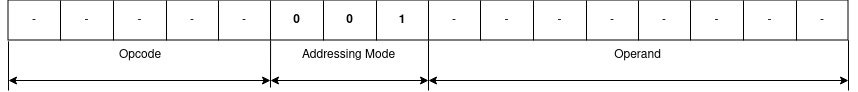

The diagram above was exported from draw.io. Its source (the exported page's mxGraphModel, read from the mxfile embedded in the PNG):
<mxGraphModel dx="2167" dy="884" grid="1" gridSize="10" guides="1" tooltips="1" connect="1" arrows="1" fold="1" page="1" pageScale="1" pageWidth="850" pageHeight="1100" math="0" shadow="0">
  <root>
    <mxCell id="0" />
    <mxCell id="1" parent="0" />
    <mxCell id="K7FX-h390mkVK8z5sDKH-1" value="" style="shape=table;startSize=0;container=1;collapsible=0;childLayout=tableLayout;" vertex="1" parent="1">
      <mxGeometry x="5" y="360" width="840" height="40" as="geometry" />
    </mxCell>
    <mxCell id="K7FX-h390mkVK8z5sDKH-2" value="" style="shape=tableRow;horizontal=0;startSize=0;swimlaneHead=0;swimlaneBody=0;strokeColor=inherit;top=0;left=0;bottom=0;right=0;collapsible=0;dropTarget=0;fillColor=none;points=[[0,0.5],[1,0.5]];portConstraint=eastwest;" vertex="1" parent="K7FX-h390mkVK8z5sDKH-1">
      <mxGeometry width="840" height="40" as="geometry" />
    </mxCell>
    <mxCell id="K7FX-h390mkVK8z5sDKH-3" value="-" style="shape=partialRectangle;html=1;whiteSpace=wrap;connectable=0;strokeColor=inherit;overflow=hidden;fillColor=none;top=0;left=0;bottom=0;right=0;pointerEvents=1;" vertex="1" parent="K7FX-h390mkVK8z5sDKH-2">
      <mxGeometry width="52" height="40" as="geometry">
        <mxRectangle width="52" height="40" as="alternateBounds" />
      </mxGeometry>
    </mxCell>
    <mxCell id="K7FX-h390mkVK8z5sDKH-4" value="-" style="shape=partialRectangle;html=1;whiteSpace=wrap;connectable=0;strokeColor=inherit;overflow=hidden;fillColor=none;top=0;left=0;bottom=0;right=0;pointerEvents=1;" vertex="1" parent="K7FX-h390mkVK8z5sDKH-2">
      <mxGeometry x="52" width="53" height="40" as="geometry">
        <mxRectangle width="53" height="40" as="alternateBounds" />
      </mxGeometry>
    </mxCell>
    <mxCell id="K7FX-h390mkVK8z5sDKH-5" value="-" style="shape=partialRectangle;html=1;whiteSpace=wrap;connectable=0;strokeColor=inherit;overflow=hidden;fillColor=none;top=0;left=0;bottom=0;right=0;pointerEvents=1;" vertex="1" parent="K7FX-h390mkVK8z5sDKH-2">
      <mxGeometry x="105" width="53" height="40" as="geometry">
        <mxRectangle width="53" height="40" as="alternateBounds" />
      </mxGeometry>
    </mxCell>
    <mxCell id="K7FX-h390mkVK8z5sDKH-6" value="-" style="shape=partialRectangle;html=1;whiteSpace=wrap;connectable=0;strokeColor=inherit;overflow=hidden;fillColor=none;top=0;left=0;bottom=0;right=0;pointerEvents=1;" vertex="1" parent="K7FX-h390mkVK8z5sDKH-2">
      <mxGeometry x="158" width="52" height="40" as="geometry">
        <mxRectangle width="52" height="40" as="alternateBounds" />
      </mxGeometry>
    </mxCell>
    <mxCell id="K7FX-h390mkVK8z5sDKH-7" value="-" style="shape=partialRectangle;html=1;whiteSpace=wrap;connectable=0;strokeColor=inherit;overflow=hidden;fillColor=none;top=0;left=0;bottom=0;right=0;pointerEvents=1;" vertex="1" parent="K7FX-h390mkVK8z5sDKH-2">
      <mxGeometry x="210" width="52" height="40" as="geometry">
        <mxRectangle width="52" height="40" as="alternateBounds" />
      </mxGeometry>
    </mxCell>
    <mxCell id="K7FX-h390mkVK8z5sDKH-8" value="&lt;b&gt;0&lt;/b&gt;" style="shape=partialRectangle;html=1;whiteSpace=wrap;connectable=0;strokeColor=inherit;overflow=hidden;fillColor=none;top=0;left=0;bottom=0;right=0;pointerEvents=1;" vertex="1" parent="K7FX-h390mkVK8z5sDKH-2">
      <mxGeometry x="262" width="53" height="40" as="geometry">
        <mxRectangle width="53" height="40" as="alternateBounds" />
      </mxGeometry>
    </mxCell>
    <mxCell id="K7FX-h390mkVK8z5sDKH-9" value="&lt;b&gt;0&lt;/b&gt;" style="shape=partialRectangle;html=1;whiteSpace=wrap;connectable=0;strokeColor=inherit;overflow=hidden;fillColor=none;top=0;left=0;bottom=0;right=0;pointerEvents=1;" vertex="1" parent="K7FX-h390mkVK8z5sDKH-2">
      <mxGeometry x="315" width="53" height="40" as="geometry">
        <mxRectangle width="53" height="40" as="alternateBounds" />
      </mxGeometry>
    </mxCell>
    <mxCell id="K7FX-h390mkVK8z5sDKH-10" value="&lt;b&gt;1&lt;/b&gt;" style="shape=partialRectangle;html=1;whiteSpace=wrap;connectable=0;strokeColor=inherit;overflow=hidden;fillColor=none;top=0;left=0;bottom=0;right=0;pointerEvents=1;" vertex="1" parent="K7FX-h390mkVK8z5sDKH-2">
      <mxGeometry x="368" width="52" height="40" as="geometry">
        <mxRectangle width="52" height="40" as="alternateBounds" />
      </mxGeometry>
    </mxCell>
    <mxCell id="K7FX-h390mkVK8z5sDKH-11" value="-" style="shape=partialRectangle;html=1;whiteSpace=wrap;connectable=0;strokeColor=inherit;overflow=hidden;fillColor=none;top=0;left=0;bottom=0;right=0;pointerEvents=1;" vertex="1" parent="K7FX-h390mkVK8z5sDKH-2">
      <mxGeometry x="420" width="52" height="40" as="geometry">
        <mxRectangle width="52" height="40" as="alternateBounds" />
      </mxGeometry>
    </mxCell>
    <mxCell id="K7FX-h390mkVK8z5sDKH-12" value="-" style="shape=partialRectangle;html=1;whiteSpace=wrap;connectable=0;strokeColor=inherit;overflow=hidden;fillColor=none;top=0;left=0;bottom=0;right=0;pointerEvents=1;" vertex="1" parent="K7FX-h390mkVK8z5sDKH-2">
      <mxGeometry x="472" width="53" height="40" as="geometry">
        <mxRectangle width="53" height="40" as="alternateBounds" />
      </mxGeometry>
    </mxCell>
    <mxCell id="K7FX-h390mkVK8z5sDKH-13" value="-" style="shape=partialRectangle;html=1;whiteSpace=wrap;connectable=0;strokeColor=inherit;overflow=hidden;fillColor=none;top=0;left=0;bottom=0;right=0;pointerEvents=1;" vertex="1" parent="K7FX-h390mkVK8z5sDKH-2">
      <mxGeometry x="525" width="53" height="40" as="geometry">
        <mxRectangle width="53" height="40" as="alternateBounds" />
      </mxGeometry>
    </mxCell>
    <mxCell id="K7FX-h390mkVK8z5sDKH-14" value="-" style="shape=partialRectangle;html=1;whiteSpace=wrap;connectable=0;strokeColor=inherit;overflow=hidden;fillColor=none;top=0;left=0;bottom=0;right=0;pointerEvents=1;" vertex="1" parent="K7FX-h390mkVK8z5sDKH-2">
      <mxGeometry x="578" width="52" height="40" as="geometry">
        <mxRectangle width="52" height="40" as="alternateBounds" />
      </mxGeometry>
    </mxCell>
    <mxCell id="K7FX-h390mkVK8z5sDKH-15" value="-" style="shape=partialRectangle;html=1;whiteSpace=wrap;connectable=0;strokeColor=inherit;overflow=hidden;fillColor=none;top=0;left=0;bottom=0;right=0;pointerEvents=1;" vertex="1" parent="K7FX-h390mkVK8z5sDKH-2">
      <mxGeometry x="630" width="52" height="40" as="geometry">
        <mxRectangle width="52" height="40" as="alternateBounds" />
      </mxGeometry>
    </mxCell>
    <mxCell id="K7FX-h390mkVK8z5sDKH-16" value="-" style="shape=partialRectangle;html=1;whiteSpace=wrap;connectable=0;strokeColor=inherit;overflow=hidden;fillColor=none;top=0;left=0;bottom=0;right=0;pointerEvents=1;" vertex="1" parent="K7FX-h390mkVK8z5sDKH-2">
      <mxGeometry x="682" width="53" height="40" as="geometry">
        <mxRectangle width="53" height="40" as="alternateBounds" />
      </mxGeometry>
    </mxCell>
    <mxCell id="K7FX-h390mkVK8z5sDKH-17" value="-" style="shape=partialRectangle;html=1;whiteSpace=wrap;connectable=0;strokeColor=inherit;overflow=hidden;fillColor=none;top=0;left=0;bottom=0;right=0;pointerEvents=1;" vertex="1" parent="K7FX-h390mkVK8z5sDKH-2">
      <mxGeometry x="735" width="53" height="40" as="geometry">
        <mxRectangle width="53" height="40" as="alternateBounds" />
      </mxGeometry>
    </mxCell>
    <mxCell id="K7FX-h390mkVK8z5sDKH-18" value="-" style="shape=partialRectangle;html=1;whiteSpace=wrap;connectable=0;strokeColor=inherit;overflow=hidden;fillColor=none;top=0;left=0;bottom=0;right=0;pointerEvents=1;" vertex="1" parent="K7FX-h390mkVK8z5sDKH-2">
      <mxGeometry x="788" width="52" height="40" as="geometry">
        <mxRectangle width="52" height="40" as="alternateBounds" />
      </mxGeometry>
    </mxCell>
    <mxCell id="K7FX-h390mkVK8z5sDKH-19" value="" style="endArrow=classic;startArrow=classic;html=1;rounded=0;" edge="1" parent="1">
      <mxGeometry width="50" height="50" relative="1" as="geometry">
        <mxPoint x="425" y="440" as="sourcePoint" />
        <mxPoint x="845" y="440" as="targetPoint" />
      </mxGeometry>
    </mxCell>
    <mxCell id="K7FX-h390mkVK8z5sDKH-20" value="" style="endArrow=classic;startArrow=classic;html=1;rounded=0;" edge="1" parent="1">
      <mxGeometry width="50" height="50" relative="1" as="geometry">
        <mxPoint x="267" y="440" as="sourcePoint" />
        <mxPoint x="425" y="440" as="targetPoint" />
      </mxGeometry>
    </mxCell>
    <mxCell id="K7FX-h390mkVK8z5sDKH-21" value="" style="endArrow=classic;startArrow=classic;html=1;rounded=0;" edge="1" parent="1">
      <mxGeometry width="50" height="50" relative="1" as="geometry">
        <mxPoint x="5" y="440" as="sourcePoint" />
        <mxPoint x="267" y="440" as="targetPoint" />
      </mxGeometry>
    </mxCell>
    <mxCell id="K7FX-h390mkVK8z5sDKH-22" value="" style="endArrow=none;html=1;rounded=0;entryX=0.5;entryY=1.007;entryDx=0;entryDy=0;entryPerimeter=0;" edge="1" parent="1" target="K7FX-h390mkVK8z5sDKH-2">
      <mxGeometry width="50" height="50" relative="1" as="geometry">
        <mxPoint x="425" y="450" as="sourcePoint" />
        <mxPoint x="445" y="400" as="targetPoint" />
      </mxGeometry>
    </mxCell>
    <mxCell id="K7FX-h390mkVK8z5sDKH-23" value="" style="endArrow=none;html=1;rounded=0;entryX=1;entryY=0.995;entryDx=0;entryDy=0;entryPerimeter=0;" edge="1" parent="1" target="K7FX-h390mkVK8z5sDKH-2">
      <mxGeometry width="50" height="50" relative="1" as="geometry">
        <mxPoint x="845" y="450" as="sourcePoint" />
        <mxPoint x="765" y="400" as="targetPoint" />
      </mxGeometry>
    </mxCell>
    <mxCell id="K7FX-h390mkVK8z5sDKH-24" value="" style="endArrow=none;html=1;rounded=0;entryX=0;entryY=1.02;entryDx=0;entryDy=0;entryPerimeter=0;" edge="1" parent="1" target="K7FX-h390mkVK8z5sDKH-2">
      <mxGeometry width="50" height="50" relative="1" as="geometry">
        <mxPoint x="5" y="450" as="sourcePoint" />
        <mxPoint x="205" y="400" as="targetPoint" />
      </mxGeometry>
    </mxCell>
    <mxCell id="K7FX-h390mkVK8z5sDKH-25" value="" style="endArrow=none;html=1;rounded=0;entryX=0.312;entryY=1.007;entryDx=0;entryDy=0;entryPerimeter=0;" edge="1" parent="1" target="K7FX-h390mkVK8z5sDKH-2">
      <mxGeometry width="50" height="50" relative="1" as="geometry">
        <mxPoint x="267" y="447" as="sourcePoint" />
        <mxPoint x="315" y="410" as="targetPoint" />
      </mxGeometry>
    </mxCell>
    <mxCell id="K7FX-h390mkVK8z5sDKH-26" value="Opcode" style="text;html=1;align=center;verticalAlign=middle;whiteSpace=wrap;rounded=0;" vertex="1" parent="1">
      <mxGeometry x="6" y="400" width="262" height="30" as="geometry" />
    </mxCell>
    <mxCell id="K7FX-h390mkVK8z5sDKH-27" value="Addressing Mode" style="text;html=1;align=center;verticalAlign=middle;whiteSpace=wrap;rounded=0;" vertex="1" parent="1">
      <mxGeometry x="267" y="400" width="157" height="30" as="geometry" />
    </mxCell>
    <mxCell id="K7FX-h390mkVK8z5sDKH-28" value="Operand" style="text;html=1;align=center;verticalAlign=middle;whiteSpace=wrap;rounded=0;" vertex="1" parent="1">
      <mxGeometry x="425" y="400" width="419" height="30" as="geometry" />
    </mxCell>
  </root>
</mxGraphModel>